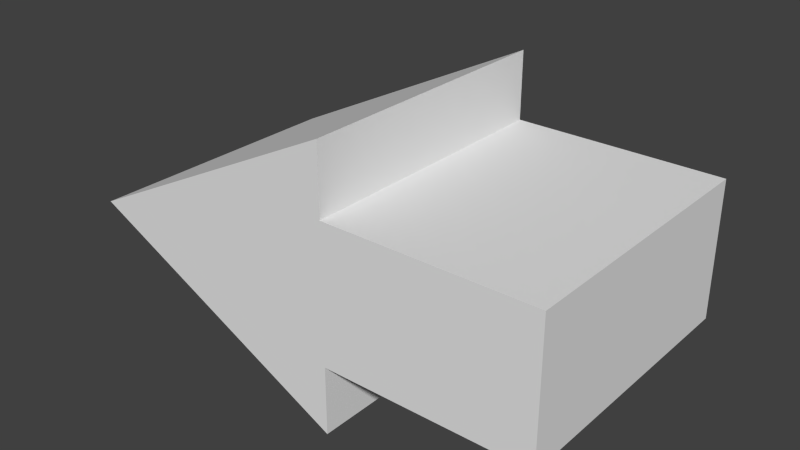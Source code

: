 # Source: arrow.blend  (saved by Blender 2.73.0; exported with 4.5.12 LTS)
import bpy
from mathutils import Matrix  # noqa: F401  (used for matrix-valued properties, if any)

bpy.ops.wm.read_factory_settings(use_empty=True)
scene = bpy.context.scene
scene.name = 'Scene'

# ---- collections
col_collection_1 = bpy.data.collections.new('Collection 1'); scene.collection.children.link(col_collection_1)

# ---- materials (node trees are filled in below, after node groups)
mat_material = bpy.data.materials.new('Material')
mat_material.alpha_threshold = 0.0
mat_material.use_transparent_shadow = False
mat_material.roughness = 0.5
mat_material.line_color = (0.0, 0.0, 0.0, 1.0)

# ---- material node trees

# ---- world
world_world = bpy.data.worlds.new('World'); scene.world = world_world
world_world.color = (0.05088, 0.05088, 0.05088)
world_world.use_sun_shadow = False
world_world.sun_shadow_jitter_overblur = 0.0
world_world.cycles.sampling_method = 'MANUAL'
world_world.cycles.sample_map_resolution = 256

# ---- meshes
me_cube = bpy.data.meshes.new('Cube')
me_cube.from_pydata([(1.0, 1.0, -1.0), (1.0, -1.0, -1.0), (-1.0, -1.0, 0.0), (-1.0, 1.0, 0.0), (1.0, 1.0, 1.0), (1.0, 1.0, 0.5), (0.5187, 1.0, 0.5), (0.5187, 1.0, -0.5), (1.0, 1.0, -0.5), (1.0, -1.0, -0.5), (1.0, -1.0, 0.5), (1.0, -1.0, 1.0), (0.5187, 1.0, 0.5), (2.519, -1.0, 0.5), (2.519, 1.0, 0.5), (2.519, 1.0, -0.5), (2.519, -1.0, -0.5)], [], [(0, 1, 2, 3), (4, 5, 6, 7, 8, 0, 3), (0, 8, 9, 10, 5, 4, 11, 1), (1, 11, 2), (4, 3, 2, 11), (6, 12, 7), (13, 14, 12, 6, 5, 10), (12, 14, 15, 7), (9, 16, 13, 10), (14, 13, 16, 15), (7, 15, 16, 9, 8)])
_uv = me_cube.uv_layers.new(name='UVMap')
_uv.uv.foreach_set('vector', [0.6727, 0.3524, 0.3363, 0.3524, 0.3363, 4.825e-08, 0.6727, 0.0, 0.6727, 0.3524, 0.6727, 0.4333, 0.5917, 0.4333, 0.5917, 0.5952, 0.6727, 0.5952, 0.6727, 0.6762, 0.3363, 0.5143, 0.3363, 0.6762, 0.2522, 0.6762, 0.2522, 0.3524, 0.08408, 0.3524, 0.08408, 0.6762, 1.403e-07, 0.6762, 0.0, 0.3524, 0.3363, 0.3524, 0.9735, 0.362, 0.6727, 0.2172, 0.9735, 0.0, 0.3363, 0.0, 0.3363, 0.3524, 1.604e-07, 0.3524, 0.0, 1.737e-07, 0.6727, 0.8381, 0.6727, 0.8381, 0.6727, 0.6762, 0.6727, 0.6859, 0.6727, 0.362, 1.0, 0.362, 1.0, 0.362, 0.9212, 0.362, 0.9212, 0.6859, 0.4955, 0.6762, 0.4955, 1.0, 0.3273, 1.0, 0.3273, 0.6762, 0.6727, 0.9318, 0.6727, 0.6859, 0.8408, 0.6859, 0.8408, 0.9318, 0.4955, 1.0, 0.4955, 0.6762, 0.6637, 0.6762, 0.6637, 1.0, 0.3273, 1.0, 0.0, 1.0, 8.019e-08, 0.6762, 0.2486, 0.6762, 0.2486, 1.0])
me_cube.materials.append(mat_material)
me_cube.use_remesh_preserve_volume = False
me_cube.use_remesh_preserve_attributes = False
me_cube.use_mirror_vertex_groups = False
me_cube.update()

# ---- objects
ob_cube = bpy.data.objects.new('Cube', me_cube)

# ---- transforms, parenting, visibility, modifiers, constraints
ob_cube.location = (0.0, 0.0, 0.0)
ob_cube.lock_rotations_4d = False
ob_cube.empty_display_type = 'ARROWS'
ob_cube.lineart.crease_threshold = 0.0

# ---- collection membership
col_collection_1.objects.link(ob_cube)

# ---- scene / render settings (as saved in the file)
scene.frame_start = 1; scene.frame_end = 250; scene.frame_set(1)
scene.render.engine = 'BLENDER_EEVEE_NEXT'
scene.render.resolution_percentage = 50
scene.render.dither_intensity = 0.0
scene.cycles.use_denoising = False
scene.cycles.samples = 10
scene.cycles.sampling_pattern = 'TABULATED_SOBOL'
scene.cycles.light_sampling_threshold = 0.0
scene.cycles.use_adaptive_sampling = False
scene.cycles.use_light_tree = False
scene.cycles.blur_glossy = 0.0
scene.cycles.pixel_filter_type = 'GAUSSIAN'
scene.cycles.sample_clamp_indirect = 0.0
scene.view_settings.view_transform = 'Standard'
bpy.context.view_layer.update()

# ---- added for rendering (the .blend has no active camera and no usable light): camera, sun
cam_auto = bpy.data.cameras.new('AutoCamera')
cam_auto.lens = 50.0
cam_auto.sensor_width = 36.0
cam_auto.clip_end = 1000.0
ob_auto_camera = bpy.data.objects.new('AutoCamera', cam_auto)
scene.collection.objects.link(ob_auto_camera)
ob_auto_camera.location = (4.93639, -5.01242, 3.34161)
ob_auto_camera.rotation_euler = (1.09748, -7.21219e-08, 0.694738)
scene.camera = ob_auto_camera
light_auto_sun = bpy.data.lights.new('AutoSun', 'SUN')
light_auto_sun.energy = 3.0
light_auto_sun.angle = 0.0523599
ob_auto_sun = bpy.data.objects.new('AutoSun', light_auto_sun)
scene.collection.objects.link(ob_auto_sun)
ob_auto_sun.rotation_euler = (0.872665, 0.174533, 0.523599)
bpy.context.view_layer.update()
